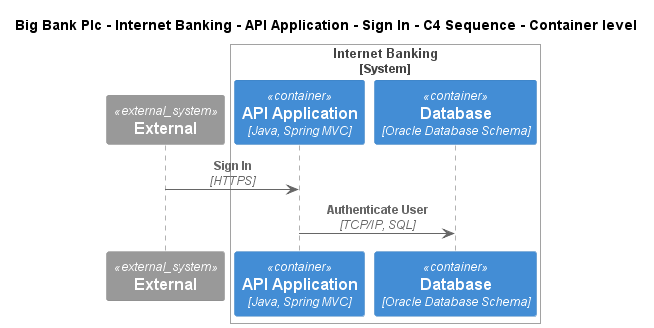

The diagram above was rendered by PlantUML. Its source (embedded in the PNG):
@startuml
!include ..\..\..\..\..\..\..\.c4s\C4_Sequence.puml
SHOW_FOOT_BOXES()

title Big Bank Plc - Internet Banking - API Application - Sign In - C4 Sequence - Container level

System_Ext(C4InterFlow.SoftwareSystems.ExternalSystem, "External", "")

System_Boundary(BigBankPlc.SoftwareSystems.InternetBanking, "Internet Banking")
    Container(BigBankPlc.SoftwareSystems.InternetBanking.Containers.APIApplication, "API Application", "Java, Spring MVC", "Provides Internet banking functionality via API")
    ContainerDb(BigBankPlc.SoftwareSystems.InternetBanking.Containers.Database, "Database", "Oracle Database Schema", "Stores user registration information, hashed auth credentials, access logs, etc.")
Boundary_End()

Rel(C4InterFlow.SoftwareSystems.ExternalSystem, BigBankPlc.SoftwareSystems.InternetBanking.Containers.APIApplication, "Sign In", "HTTPS")
Rel(BigBankPlc.SoftwareSystems.InternetBanking.Containers.APIApplication, BigBankPlc.SoftwareSystems.InternetBanking.Containers.Database, "Authenticate User", "TCP/IP, SQL")


@enduml